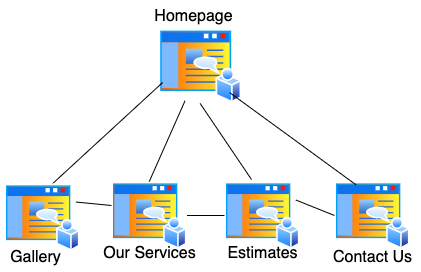

The diagram above was exported from draw.io. Its source (the exported page's mxGraphModel, read from the mxfile embedded in the PNG):
<mxGraphModel dx="576" dy="1098" grid="0" gridSize="10" guides="1" tooltips="1" connect="1" arrows="1" fold="1" page="0" pageScale="1" pageWidth="850" pageHeight="1100" math="0" shadow="0">
  <root>
    <mxCell id="0" />
    <mxCell id="1" parent="0" />
    <mxCell id="zmoofWNKqh9obvrI621I-1" value="" style="image;aspect=fixed;perimeter=ellipsePerimeter;html=1;align=center;shadow=0;dashed=0;spacingTop=3;image=img/lib/active_directory/home_page.svg;" vertex="1" parent="1">
      <mxGeometry x="176" y="-80" width="83.33" height="75" as="geometry" />
    </mxCell>
    <mxCell id="zmoofWNKqh9obvrI621I-2" value="Homepage" style="text;html=1;align=center;verticalAlign=middle;resizable=0;points=[];autosize=1;strokeColor=none;fillColor=none;fontSize=16;" vertex="1" parent="1">
      <mxGeometry x="163.33" y="-108" width="96" height="31" as="geometry" />
    </mxCell>
    <mxCell id="zmoofWNKqh9obvrI621I-3" value="" style="endArrow=none;html=1;rounded=0;fontSize=12;startSize=8;endSize=8;curved=1;entryX=0;entryY=0.75;entryDx=0;entryDy=0;" edge="1" parent="1" target="zmoofWNKqh9obvrI621I-1">
      <mxGeometry width="50" height="50" relative="1" as="geometry">
        <mxPoint x="67" y="78" as="sourcePoint" />
        <mxPoint x="225" y="175" as="targetPoint" />
      </mxGeometry>
    </mxCell>
    <mxCell id="zmoofWNKqh9obvrI621I-4" value="" style="image;aspect=fixed;perimeter=ellipsePerimeter;html=1;align=center;shadow=0;dashed=0;spacingTop=3;image=img/lib/active_directory/home_page.svg;" vertex="1" parent="1">
      <mxGeometry x="22" y="75" width="75.56" height="68" as="geometry" />
    </mxCell>
    <mxCell id="zmoofWNKqh9obvrI621I-5" value="" style="image;aspect=fixed;perimeter=ellipsePerimeter;html=1;align=center;shadow=0;dashed=0;spacingTop=3;image=img/lib/active_directory/home_page.svg;" vertex="1" parent="1">
      <mxGeometry x="129" y="73" width="75.56" height="68" as="geometry" />
    </mxCell>
    <mxCell id="zmoofWNKqh9obvrI621I-7" value="" style="image;aspect=fixed;perimeter=ellipsePerimeter;html=1;align=center;shadow=0;dashed=0;spacingTop=3;image=img/lib/active_directory/home_page.svg;" vertex="1" parent="1">
      <mxGeometry x="242.00000000000006" y="73" width="75.56" height="68" as="geometry" />
    </mxCell>
    <mxCell id="zmoofWNKqh9obvrI621I-9" value="Gallery" style="text;html=1;align=center;verticalAlign=middle;resizable=0;points=[];autosize=1;strokeColor=none;fillColor=none;fontSize=16;" vertex="1" parent="1">
      <mxGeometry x="18" y="133" width="69" height="31" as="geometry" />
    </mxCell>
    <mxCell id="zmoofWNKqh9obvrI621I-10" value="Our Services" style="text;html=1;align=center;verticalAlign=middle;resizable=0;points=[];autosize=1;strokeColor=none;fillColor=none;fontSize=16;" vertex="1" parent="1">
      <mxGeometry x="111.78" y="129" width="110" height="31" as="geometry" />
    </mxCell>
    <mxCell id="zmoofWNKqh9obvrI621I-11" value="Estimates" style="text;html=1;align=center;verticalAlign=middle;resizable=0;points=[];autosize=1;strokeColor=none;fillColor=none;fontSize=16;" vertex="1" parent="1">
      <mxGeometry x="235.78" y="129" width="88" height="31" as="geometry" />
    </mxCell>
    <mxCell id="zmoofWNKqh9obvrI621I-12" value="" style="image;aspect=fixed;perimeter=ellipsePerimeter;html=1;align=center;shadow=0;dashed=0;spacingTop=3;image=img/lib/active_directory/home_page.svg;" vertex="1" parent="1">
      <mxGeometry x="352.00000000000006" y="73" width="75.56" height="68" as="geometry" />
    </mxCell>
    <mxCell id="zmoofWNKqh9obvrI621I-14" value="Contact Us" style="text;html=1;align=center;verticalAlign=middle;resizable=0;points=[];autosize=1;strokeColor=none;fillColor=none;fontSize=16;" vertex="1" parent="1">
      <mxGeometry x="341.28" y="133" width="97" height="31" as="geometry" />
    </mxCell>
    <mxCell id="zmoofWNKqh9obvrI621I-15" value="" style="endArrow=none;html=1;rounded=0;fontSize=12;startSize=8;endSize=8;curved=1;entryX=0.5;entryY=0;entryDx=0;entryDy=0;" edge="1" parent="1" source="zmoofWNKqh9obvrI621I-1" target="zmoofWNKqh9obvrI621I-5">
      <mxGeometry width="50" height="50" relative="1" as="geometry">
        <mxPoint x="190" y="225" as="sourcePoint" />
        <mxPoint x="240" y="175" as="targetPoint" />
      </mxGeometry>
    </mxCell>
    <mxCell id="zmoofWNKqh9obvrI621I-16" value="" style="endArrow=none;html=1;rounded=0;fontSize=12;startSize=8;endSize=8;curved=1;exitX=0.5;exitY=1;exitDx=0;exitDy=0;" edge="1" parent="1" source="zmoofWNKqh9obvrI621I-1">
      <mxGeometry width="50" height="50" relative="1" as="geometry">
        <mxPoint x="190" y="225" as="sourcePoint" />
        <mxPoint x="269" y="71" as="targetPoint" />
      </mxGeometry>
    </mxCell>
    <mxCell id="zmoofWNKqh9obvrI621I-17" value="" style="endArrow=none;html=1;rounded=0;fontSize=12;startSize=8;endSize=8;curved=1;entryX=0.25;entryY=0;entryDx=0;entryDy=0;exitX=1;exitY=1;exitDx=0;exitDy=0;" edge="1" parent="1" source="zmoofWNKqh9obvrI621I-1" target="zmoofWNKqh9obvrI621I-12">
      <mxGeometry width="50" height="50" relative="1" as="geometry">
        <mxPoint x="190" y="225" as="sourcePoint" />
        <mxPoint x="240" y="175" as="targetPoint" />
      </mxGeometry>
    </mxCell>
    <mxCell id="zmoofWNKqh9obvrI621I-19" value="" style="endArrow=none;html=1;rounded=0;fontSize=12;startSize=8;endSize=8;curved=1;exitX=1;exitY=0.25;exitDx=0;exitDy=0;" edge="1" parent="1" source="zmoofWNKqh9obvrI621I-4">
      <mxGeometry width="50" height="50" relative="1" as="geometry">
        <mxPoint x="190" y="225" as="sourcePoint" />
        <mxPoint x="129" y="97" as="targetPoint" />
      </mxGeometry>
    </mxCell>
    <mxCell id="zmoofWNKqh9obvrI621I-20" value="" style="endArrow=none;html=1;rounded=0;fontSize=12;startSize=8;endSize=8;curved=1;entryX=0;entryY=0.5;entryDx=0;entryDy=0;" edge="1" parent="1" source="zmoofWNKqh9obvrI621I-5" target="zmoofWNKqh9obvrI621I-7">
      <mxGeometry width="50" height="50" relative="1" as="geometry">
        <mxPoint x="190" y="225" as="sourcePoint" />
        <mxPoint x="240" y="175" as="targetPoint" />
      </mxGeometry>
    </mxCell>
    <mxCell id="zmoofWNKqh9obvrI621I-21" value="" style="endArrow=none;html=1;rounded=0;fontSize=12;startSize=8;endSize=8;curved=1;entryX=0;entryY=0.5;entryDx=0;entryDy=0;exitX=1;exitY=0.25;exitDx=0;exitDy=0;" edge="1" parent="1" source="zmoofWNKqh9obvrI621I-7" target="zmoofWNKqh9obvrI621I-12">
      <mxGeometry width="50" height="50" relative="1" as="geometry">
        <mxPoint x="190" y="225" as="sourcePoint" />
        <mxPoint x="240" y="175" as="targetPoint" />
      </mxGeometry>
    </mxCell>
  </root>
</mxGraphModel>